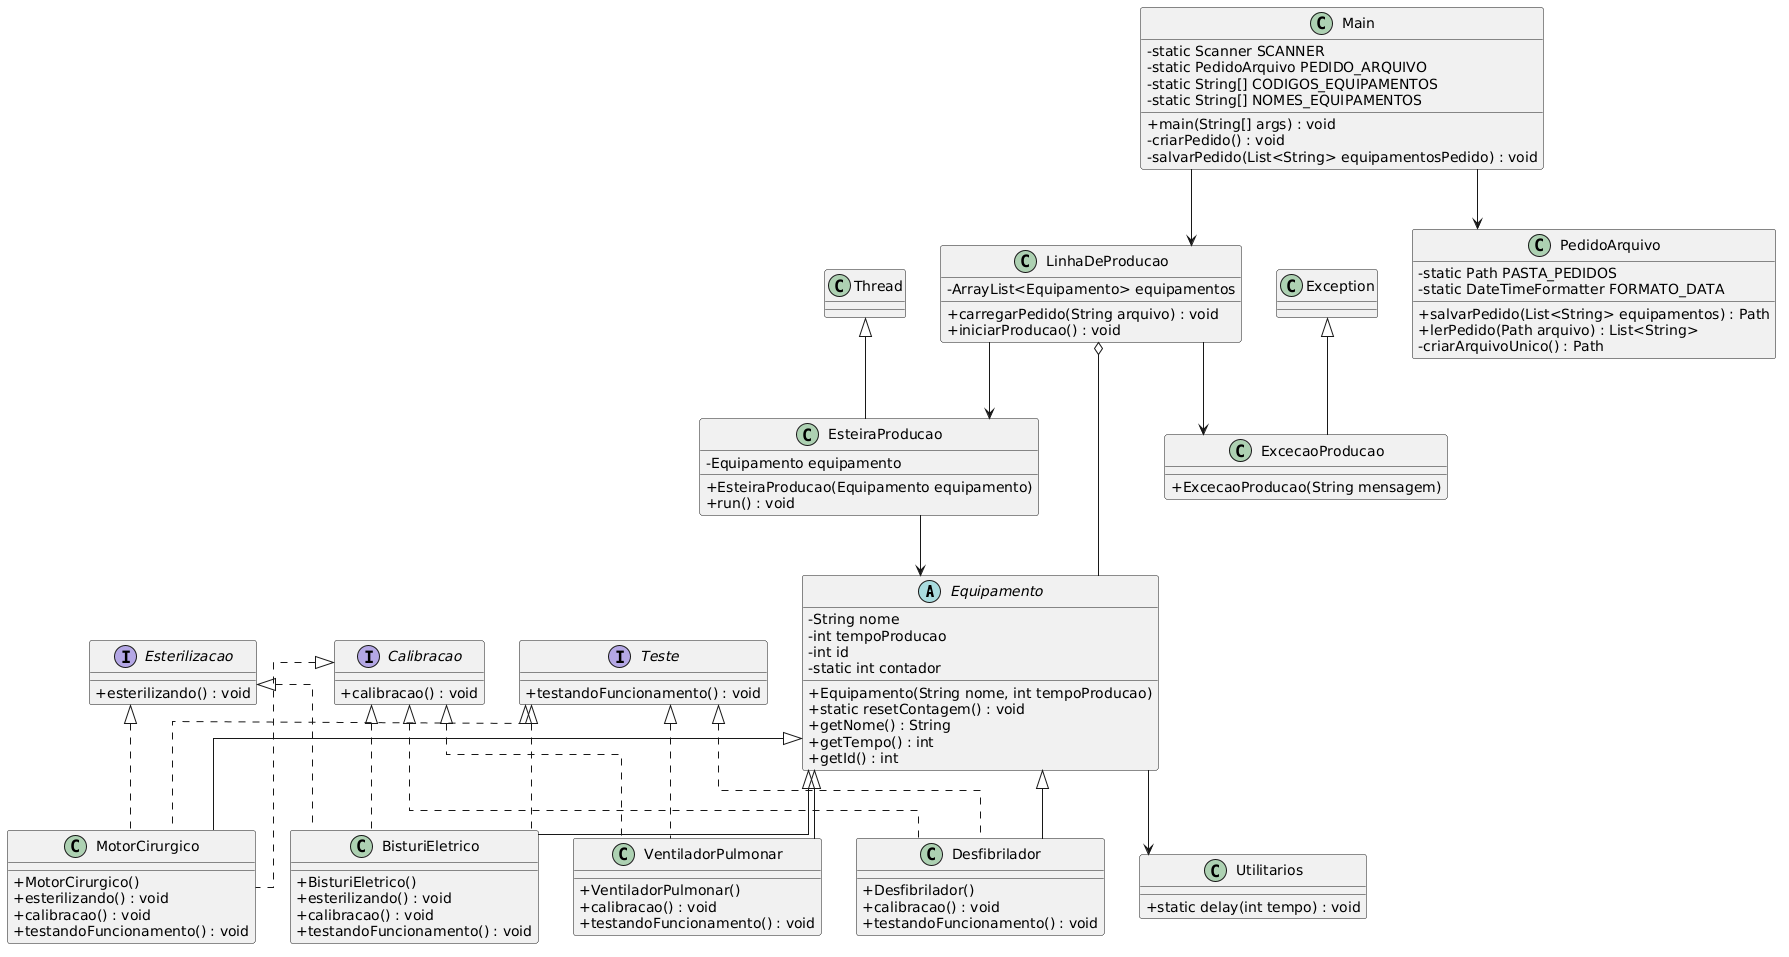

The diagram above was rendered by PlantUML. Its source (embedded in the PNG):
@startuml
skinparam classAttributeIconSize 0
skinparam linetype ortho

abstract class Equipamento {
    - String nome
    - int tempoProducao
    - int id
    - static int contador
    + Equipamento(String nome, int tempoProducao)
    + static resetContagem() : void
    + getNome() : String
    + getTempo() : int
    + getId() : int
}

class BisturiEletrico {
    + BisturiEletrico()
    + esterilizando() : void
    + calibracao() : void
    + testandoFuncionamento() : void
}

class MotorCirurgico {
    + MotorCirurgico()
    + esterilizando() : void
    + calibracao() : void
    + testandoFuncionamento() : void
}

class Desfibrilador {
    + Desfibrilador()
    + calibracao() : void
    + testandoFuncionamento() : void
}

class VentiladorPulmonar {
    + VentiladorPulmonar()
    + calibracao() : void
    + testandoFuncionamento() : void
}

interface Calibracao {
    + calibracao() : void
}

interface Esterilizacao {
    + esterilizando() : void
}

interface Teste {
    + testandoFuncionamento() : void
}

class LinhaDeProducao {
    - ArrayList<Equipamento> equipamentos
    + carregarPedido(String arquivo) : void
    + iniciarProducao() : void
}

class EsteiraProducao {
    - Equipamento equipamento
    + EsteiraProducao(Equipamento equipamento)
    + run() : void
}

class PedidoArquivo {
    - static Path PASTA_PEDIDOS
    - static DateTimeFormatter FORMATO_DATA
    + salvarPedido(List<String> equipamentos) : Path
    + lerPedido(Path arquivo) : List<String>
    - criarArquivoUnico() : Path
}

class Main {
    - static Scanner SCANNER
    - static PedidoArquivo PEDIDO_ARQUIVO
    - static String[] CODIGOS_EQUIPAMENTOS
    - static String[] NOMES_EQUIPAMENTOS
    + main(String[] args) : void
    - criarPedido() : void
    - salvarPedido(List<String> equipamentosPedido) : void
}

class ExcecaoProducao {
    + ExcecaoProducao(String mensagem)
}

class Utilitarios {
    + static delay(int tempo) : void
}

Equipamento <|-- BisturiEletrico
Equipamento <|-- MotorCirurgico
Equipamento <|-- Desfibrilador
Equipamento <|-- VentiladorPulmonar

Calibracao <|.. BisturiEletrico
Calibracao <|.. MotorCirurgico
Calibracao <|.. Desfibrilador
Calibracao <|.. VentiladorPulmonar

Esterilizacao <|.. BisturiEletrico
Esterilizacao <|.. MotorCirurgico

Teste <|.. BisturiEletrico
Teste <|.. MotorCirurgico
Teste <|.. Desfibrilador
Teste <|.. VentiladorPulmonar

Thread <|-- EsteiraProducao
Exception <|-- ExcecaoProducao

Main --> PedidoArquivo
Main --> LinhaDeProducao

LinhaDeProducao o-- Equipamento
LinhaDeProducao --> EsteiraProducao
LinhaDeProducao --> ExcecaoProducao

EsteiraProducao --> Equipamento
Equipamento --> Utilitarios
@enduml